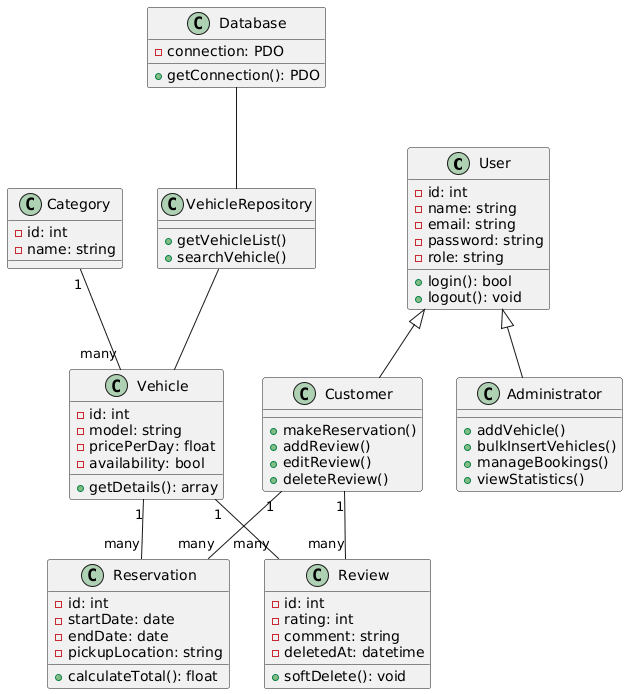

The diagram above was rendered by PlantUML. Its source (embedded in the PNG):
@startuml
class User {
  -id: int
  -name: string
  -email: string
  -password: string
  -role: string
  +login(): bool
  +logout(): void
}

class Customer {
  +makeReservation()
  +addReview()
  +editReview()
  +deleteReview()
}

class Administrator {
  +addVehicle()
  +bulkInsertVehicles()
  +manageBookings()
  +viewStatistics()
}

class Vehicle {
  -id: int
  -model: string
  -pricePerDay: float
  -availability: bool
  +getDetails(): array
}

class Category {
  -id: int
  -name: string
}

class Reservation {
  -id: int
  -startDate: date
  -endDate: date
  -pickupLocation: string
  +calculateTotal(): float
}

class Review {
  -id: int
  -rating: int
  -comment: string
  -deletedAt: datetime
  +softDelete(): void
}

class Database {
  -connection: PDO
  +getConnection(): PDO
}

class VehicleRepository {
  +getVehicleList()
  +searchVehicle()
}

User <|-- Customer
User <|-- Administrator

Category "1" -- "many" Vehicle
Vehicle "1" -- "many" Review
Customer "1" -- "many" Reservation
Vehicle "1" -- "many" Reservation
Customer "1" -- "many" Review

Database -- VehicleRepository
VehicleRepository -- Vehicle
@enduml